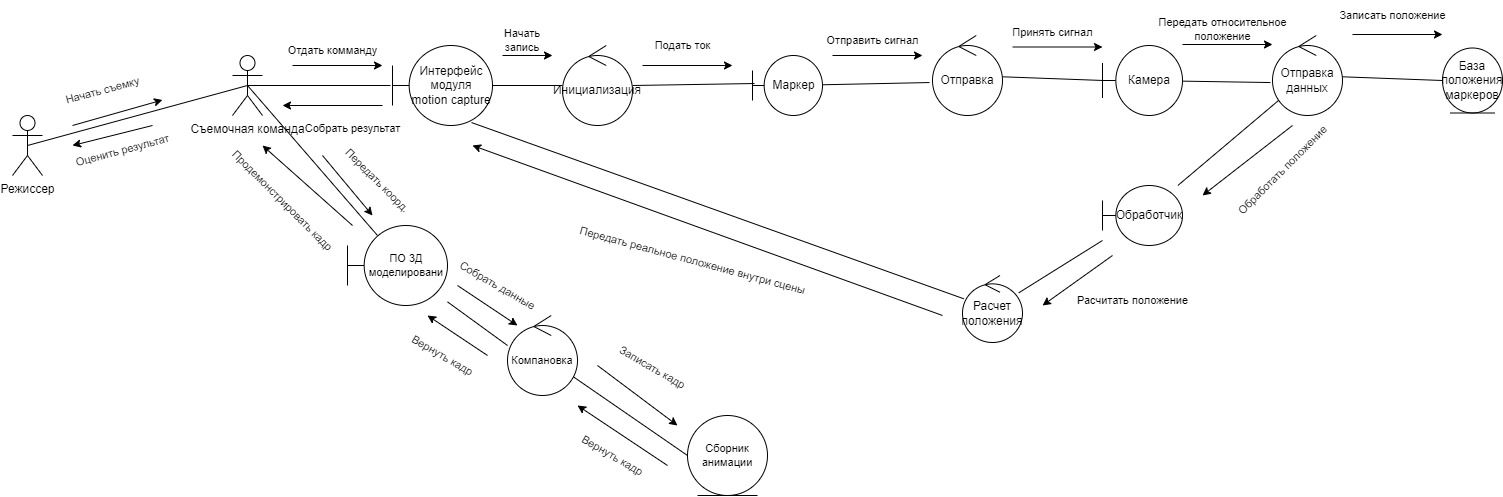

The diagram above was exported from draw.io. Its source (the exported page's mxGraphModel, read from the mxfile embedded in the PNG):
<mxGraphModel dx="3580" dy="2093" grid="1" gridSize="10" guides="1" tooltips="1" connect="1" arrows="1" fold="1" page="1" pageScale="1" pageWidth="850" pageHeight="1100" background="#ffffff" math="0" shadow="0">
  <root>
    <mxCell id="0" />
    <mxCell id="1" parent="0" />
    <mxCell id="ioa_bopTfiz_Qe8nzrf--12" style="rounded=0;orthogonalLoop=1;jettySize=auto;html=1;exitX=0.5;exitY=0.5;exitDx=0;exitDy=0;exitPerimeter=0;entryX=0.5;entryY=0.5;entryDx=0;entryDy=0;entryPerimeter=0;endArrow=none;endFill=0;" edge="1" parent="1" source="ioa_bopTfiz_Qe8nzrf--1" target="ioa_bopTfiz_Qe8nzrf--2">
      <mxGeometry relative="1" as="geometry" />
    </mxCell>
    <mxCell id="ioa_bopTfiz_Qe8nzrf--1" value="Режиссер" style="shape=umlActor;verticalLabelPosition=bottom;verticalAlign=top;html=1;outlineConnect=0;" vertex="1" parent="1">
      <mxGeometry x="140" y="390" width="30" height="60" as="geometry" />
    </mxCell>
    <mxCell id="ioa_bopTfiz_Qe8nzrf--13" style="edgeStyle=none;shape=connector;rounded=0;orthogonalLoop=1;jettySize=auto;html=1;exitX=0.5;exitY=0.5;exitDx=0;exitDy=0;exitPerimeter=0;entryX=-0.02;entryY=0.5;entryDx=0;entryDy=0;entryPerimeter=0;labelBackgroundColor=default;strokeColor=default;fontFamily=Helvetica;fontSize=11;fontColor=default;endArrow=none;endFill=0;" edge="1" parent="1" source="ioa_bopTfiz_Qe8nzrf--2" target="ioa_bopTfiz_Qe8nzrf--3">
      <mxGeometry relative="1" as="geometry" />
    </mxCell>
    <mxCell id="ioa_bopTfiz_Qe8nzrf--58" style="edgeStyle=none;shape=connector;rounded=0;orthogonalLoop=1;jettySize=auto;html=1;exitX=0.5;exitY=0.5;exitDx=0;exitDy=0;exitPerimeter=0;entryX=0.3;entryY=0.125;entryDx=0;entryDy=0;entryPerimeter=0;labelBackgroundColor=default;strokeColor=default;fontFamily=Helvetica;fontSize=11;fontColor=default;endArrow=none;endFill=0;" edge="1" parent="1" source="ioa_bopTfiz_Qe8nzrf--2" target="ioa_bopTfiz_Qe8nzrf--55">
      <mxGeometry relative="1" as="geometry" />
    </mxCell>
    <mxCell id="ioa_bopTfiz_Qe8nzrf--2" value="Съемочная команда" style="shape=umlActor;verticalLabelPosition=bottom;verticalAlign=top;html=1;outlineConnect=0;" vertex="1" parent="1">
      <mxGeometry x="360" y="330" width="30" height="60" as="geometry" />
    </mxCell>
    <mxCell id="ioa_bopTfiz_Qe8nzrf--14" value="" style="edgeStyle=none;shape=connector;rounded=0;orthogonalLoop=1;jettySize=auto;html=1;labelBackgroundColor=default;strokeColor=default;fontFamily=Helvetica;fontSize=11;fontColor=default;endArrow=none;endFill=0;" edge="1" parent="1" source="ioa_bopTfiz_Qe8nzrf--3" target="ioa_bopTfiz_Qe8nzrf--6">
      <mxGeometry relative="1" as="geometry" />
    </mxCell>
    <mxCell id="ioa_bopTfiz_Qe8nzrf--3" value="Интерфейс модуля motion capture" style="shape=umlBoundary;whiteSpace=wrap;html=1;" vertex="1" parent="1">
      <mxGeometry x="520" y="320" width="100" height="80" as="geometry" />
    </mxCell>
    <mxCell id="ioa_bopTfiz_Qe8nzrf--16" style="edgeStyle=none;shape=connector;rounded=0;orthogonalLoop=1;jettySize=auto;html=1;entryX=-0.043;entryY=0.588;entryDx=0;entryDy=0;entryPerimeter=0;labelBackgroundColor=default;strokeColor=default;fontFamily=Helvetica;fontSize=11;fontColor=default;endArrow=none;endFill=0;" edge="1" parent="1" source="ioa_bopTfiz_Qe8nzrf--4" target="ioa_bopTfiz_Qe8nzrf--7">
      <mxGeometry relative="1" as="geometry" />
    </mxCell>
    <mxCell id="ioa_bopTfiz_Qe8nzrf--4" value="Маркер" style="shape=umlBoundary;whiteSpace=wrap;html=1;" vertex="1" parent="1">
      <mxGeometry x="880" y="330" width="70" height="60" as="geometry" />
    </mxCell>
    <mxCell id="ioa_bopTfiz_Qe8nzrf--18" style="edgeStyle=none;shape=connector;rounded=0;orthogonalLoop=1;jettySize=auto;html=1;entryX=-0.029;entryY=0.588;entryDx=0;entryDy=0;entryPerimeter=0;labelBackgroundColor=default;strokeColor=default;fontFamily=Helvetica;fontSize=11;fontColor=default;endArrow=none;endFill=0;" edge="1" parent="1" source="ioa_bopTfiz_Qe8nzrf--5" target="ioa_bopTfiz_Qe8nzrf--8">
      <mxGeometry relative="1" as="geometry" />
    </mxCell>
    <mxCell id="ioa_bopTfiz_Qe8nzrf--5" value="Камера" style="shape=umlBoundary;whiteSpace=wrap;html=1;" vertex="1" parent="1">
      <mxGeometry x="1230" y="320" width="80" height="70" as="geometry" />
    </mxCell>
    <mxCell id="ioa_bopTfiz_Qe8nzrf--15" style="edgeStyle=none;shape=connector;rounded=0;orthogonalLoop=1;jettySize=auto;html=1;entryX=0.029;entryY=0.467;entryDx=0;entryDy=0;entryPerimeter=0;labelBackgroundColor=default;strokeColor=default;fontFamily=Helvetica;fontSize=11;fontColor=default;endArrow=none;endFill=0;" edge="1" parent="1" source="ioa_bopTfiz_Qe8nzrf--6" target="ioa_bopTfiz_Qe8nzrf--4">
      <mxGeometry relative="1" as="geometry" />
    </mxCell>
    <mxCell id="ioa_bopTfiz_Qe8nzrf--6" value="Инициализация" style="ellipse;shape=umlControl;whiteSpace=wrap;html=1;" vertex="1" parent="1">
      <mxGeometry x="690" y="320" width="70" height="80" as="geometry" />
    </mxCell>
    <mxCell id="ioa_bopTfiz_Qe8nzrf--17" style="edgeStyle=none;shape=connector;rounded=0;orthogonalLoop=1;jettySize=auto;html=1;entryX=0.013;entryY=0.5;entryDx=0;entryDy=0;entryPerimeter=0;labelBackgroundColor=default;strokeColor=default;fontFamily=Helvetica;fontSize=11;fontColor=default;endArrow=none;endFill=0;" edge="1" parent="1" source="ioa_bopTfiz_Qe8nzrf--7" target="ioa_bopTfiz_Qe8nzrf--5">
      <mxGeometry relative="1" as="geometry" />
    </mxCell>
    <mxCell id="ioa_bopTfiz_Qe8nzrf--7" value="Отправка" style="ellipse;shape=umlControl;whiteSpace=wrap;html=1;" vertex="1" parent="1">
      <mxGeometry x="1060" y="310" width="70" height="80" as="geometry" />
    </mxCell>
    <mxCell id="ioa_bopTfiz_Qe8nzrf--19" style="edgeStyle=none;shape=connector;rounded=0;orthogonalLoop=1;jettySize=auto;html=1;entryX=0;entryY=0.5;entryDx=0;entryDy=0;labelBackgroundColor=default;strokeColor=default;fontFamily=Helvetica;fontSize=11;fontColor=default;endArrow=none;endFill=0;" edge="1" parent="1" source="ioa_bopTfiz_Qe8nzrf--8" target="ioa_bopTfiz_Qe8nzrf--9">
      <mxGeometry relative="1" as="geometry" />
    </mxCell>
    <mxCell id="ioa_bopTfiz_Qe8nzrf--20" style="edgeStyle=none;shape=connector;rounded=0;orthogonalLoop=1;jettySize=auto;html=1;labelBackgroundColor=default;strokeColor=default;fontFamily=Helvetica;fontSize=11;fontColor=default;endArrow=none;endFill=0;" edge="1" parent="1" source="ioa_bopTfiz_Qe8nzrf--8" target="ioa_bopTfiz_Qe8nzrf--10">
      <mxGeometry relative="1" as="geometry" />
    </mxCell>
    <mxCell id="ioa_bopTfiz_Qe8nzrf--8" value="Отправка данных" style="ellipse;shape=umlControl;whiteSpace=wrap;html=1;" vertex="1" parent="1">
      <mxGeometry x="1400" y="310" width="70" height="80" as="geometry" />
    </mxCell>
    <mxCell id="ioa_bopTfiz_Qe8nzrf--9" value="База положения маркеров" style="ellipse;shape=umlEntity;whiteSpace=wrap;html=1;" vertex="1" parent="1">
      <mxGeometry x="1570" y="322.5" width="60" height="65" as="geometry" />
    </mxCell>
    <mxCell id="ioa_bopTfiz_Qe8nzrf--21" style="edgeStyle=none;shape=connector;rounded=0;orthogonalLoop=1;jettySize=auto;html=1;labelBackgroundColor=default;strokeColor=default;fontFamily=Helvetica;fontSize=11;fontColor=default;endArrow=none;endFill=0;" edge="1" parent="1" source="ioa_bopTfiz_Qe8nzrf--10" target="ioa_bopTfiz_Qe8nzrf--11">
      <mxGeometry relative="1" as="geometry" />
    </mxCell>
    <mxCell id="ioa_bopTfiz_Qe8nzrf--10" value="Обработчик" style="shape=umlBoundary;whiteSpace=wrap;html=1;" vertex="1" parent="1">
      <mxGeometry x="1230" y="460" width="80" height="60" as="geometry" />
    </mxCell>
    <mxCell id="ioa_bopTfiz_Qe8nzrf--22" style="edgeStyle=none;shape=connector;rounded=0;orthogonalLoop=1;jettySize=auto;html=1;entryX=0.79;entryY=0.963;entryDx=0;entryDy=0;entryPerimeter=0;labelBackgroundColor=default;strokeColor=default;fontFamily=Helvetica;fontSize=11;fontColor=default;endArrow=none;endFill=0;" edge="1" parent="1" source="ioa_bopTfiz_Qe8nzrf--11" target="ioa_bopTfiz_Qe8nzrf--3">
      <mxGeometry relative="1" as="geometry" />
    </mxCell>
    <mxCell id="ioa_bopTfiz_Qe8nzrf--11" value="Расчет положения" style="ellipse;shape=umlControl;whiteSpace=wrap;html=1;" vertex="1" parent="1">
      <mxGeometry x="1090" y="550" width="60" height="67" as="geometry" />
    </mxCell>
    <mxCell id="ioa_bopTfiz_Qe8nzrf--23" value="" style="endArrow=classic;html=1;rounded=0;labelBackgroundColor=default;strokeColor=default;fontFamily=Helvetica;fontSize=11;fontColor=default;shape=connector;" edge="1" parent="1">
      <mxGeometry width="50" height="50" relative="1" as="geometry">
        <mxPoint x="630" y="330" as="sourcePoint" />
        <mxPoint x="680" y="330" as="targetPoint" />
      </mxGeometry>
    </mxCell>
    <mxCell id="ioa_bopTfiz_Qe8nzrf--24" value="Начать запись" style="text;html=1;strokeColor=none;fillColor=none;align=center;verticalAlign=middle;whiteSpace=wrap;rounded=0;fontSize=11;fontFamily=Helvetica;fontColor=default;" vertex="1" parent="1">
      <mxGeometry x="620" y="300" width="60" height="30" as="geometry" />
    </mxCell>
    <mxCell id="ioa_bopTfiz_Qe8nzrf--26" value="" style="endArrow=classic;html=1;rounded=0;labelBackgroundColor=default;strokeColor=default;fontFamily=Helvetica;fontSize=11;fontColor=default;shape=connector;" edge="1" parent="1">
      <mxGeometry width="50" height="50" relative="1" as="geometry">
        <mxPoint x="770" y="340" as="sourcePoint" />
        <mxPoint x="860" y="340" as="targetPoint" />
      </mxGeometry>
    </mxCell>
    <mxCell id="ioa_bopTfiz_Qe8nzrf--28" value="Подать ток" style="text;html=1;align=center;verticalAlign=middle;resizable=0;points=[];autosize=1;strokeColor=none;fillColor=none;fontSize=11;fontFamily=Helvetica;fontColor=default;" vertex="1" parent="1">
      <mxGeometry x="770" y="305" width="80" height="30" as="geometry" />
    </mxCell>
    <mxCell id="ioa_bopTfiz_Qe8nzrf--29" value="" style="endArrow=classic;html=1;rounded=0;labelBackgroundColor=default;strokeColor=default;fontFamily=Helvetica;fontSize=11;fontColor=default;shape=connector;" edge="1" parent="1">
      <mxGeometry width="50" height="50" relative="1" as="geometry">
        <mxPoint x="960" y="330" as="sourcePoint" />
        <mxPoint x="1050" y="330" as="targetPoint" />
      </mxGeometry>
    </mxCell>
    <mxCell id="ioa_bopTfiz_Qe8nzrf--30" value="Отправить сигнал" style="text;html=1;align=center;verticalAlign=middle;resizable=0;points=[];autosize=1;strokeColor=none;fillColor=none;fontSize=11;fontFamily=Helvetica;fontColor=default;" vertex="1" parent="1">
      <mxGeometry x="940" y="300" width="120" height="30" as="geometry" />
    </mxCell>
    <mxCell id="ioa_bopTfiz_Qe8nzrf--31" value="" style="endArrow=classic;html=1;rounded=0;labelBackgroundColor=default;strokeColor=default;fontFamily=Helvetica;fontSize=11;fontColor=default;shape=connector;" edge="1" parent="1">
      <mxGeometry width="50" height="50" relative="1" as="geometry">
        <mxPoint x="1140" y="321.5" as="sourcePoint" />
        <mxPoint x="1230" y="321.5" as="targetPoint" />
      </mxGeometry>
    </mxCell>
    <mxCell id="ioa_bopTfiz_Qe8nzrf--32" value="Принять сигнал" style="text;html=1;align=center;verticalAlign=middle;resizable=0;points=[];autosize=1;strokeColor=none;fillColor=none;fontSize=11;fontFamily=Helvetica;fontColor=default;" vertex="1" parent="1">
      <mxGeometry x="1130" y="291.5" width="100" height="30" as="geometry" />
    </mxCell>
    <mxCell id="ioa_bopTfiz_Qe8nzrf--33" value="" style="endArrow=classic;html=1;rounded=0;labelBackgroundColor=default;strokeColor=default;fontFamily=Helvetica;fontSize=11;fontColor=default;shape=connector;" edge="1" parent="1">
      <mxGeometry width="50" height="50" relative="1" as="geometry">
        <mxPoint x="1310" y="319" as="sourcePoint" />
        <mxPoint x="1400" y="319" as="targetPoint" />
      </mxGeometry>
    </mxCell>
    <mxCell id="ioa_bopTfiz_Qe8nzrf--34" value="Передать относительное&lt;br&gt;положение" style="text;html=1;align=center;verticalAlign=middle;resizable=0;points=[];autosize=1;strokeColor=none;fillColor=none;fontSize=11;fontFamily=Helvetica;fontColor=default;" vertex="1" parent="1">
      <mxGeometry x="1275" y="284" width="150" height="40" as="geometry" />
    </mxCell>
    <mxCell id="ioa_bopTfiz_Qe8nzrf--35" value="" style="endArrow=classic;html=1;rounded=0;labelBackgroundColor=default;strokeColor=default;fontFamily=Helvetica;fontSize=11;fontColor=default;shape=connector;" edge="1" parent="1">
      <mxGeometry width="50" height="50" relative="1" as="geometry">
        <mxPoint x="1480" y="309" as="sourcePoint" />
        <mxPoint x="1570" y="309" as="targetPoint" />
      </mxGeometry>
    </mxCell>
    <mxCell id="ioa_bopTfiz_Qe8nzrf--36" value="Записать положение" style="text;html=1;align=center;verticalAlign=middle;resizable=0;points=[];autosize=1;strokeColor=none;fillColor=none;fontSize=11;fontFamily=Helvetica;fontColor=default;" vertex="1" parent="1">
      <mxGeometry x="1455" y="275" width="130" height="30" as="geometry" />
    </mxCell>
    <mxCell id="ioa_bopTfiz_Qe8nzrf--37" value="" style="endArrow=classic;html=1;rounded=0;labelBackgroundColor=default;strokeColor=default;fontFamily=Helvetica;fontSize=11;fontColor=default;shape=connector;" edge="1" parent="1">
      <mxGeometry width="50" height="50" relative="1" as="geometry">
        <mxPoint x="1420" y="400" as="sourcePoint" />
        <mxPoint x="1330" y="470" as="targetPoint" />
      </mxGeometry>
    </mxCell>
    <mxCell id="ioa_bopTfiz_Qe8nzrf--38" value="Обработать положение" style="text;html=1;align=center;verticalAlign=middle;resizable=0;points=[];autosize=1;strokeColor=none;fillColor=none;fontSize=11;fontFamily=Helvetica;fontColor=default;rotation=-45;" vertex="1" parent="1">
      <mxGeometry x="1340" y="430" width="140" height="30" as="geometry" />
    </mxCell>
    <mxCell id="ioa_bopTfiz_Qe8nzrf--41" value="" style="endArrow=classic;html=1;rounded=0;labelBackgroundColor=default;strokeColor=default;fontFamily=Helvetica;fontSize=11;fontColor=default;shape=connector;" edge="1" parent="1">
      <mxGeometry width="50" height="50" relative="1" as="geometry">
        <mxPoint x="1240" y="530" as="sourcePoint" />
        <mxPoint x="1170" y="580" as="targetPoint" />
      </mxGeometry>
    </mxCell>
    <mxCell id="ioa_bopTfiz_Qe8nzrf--42" value="Расчитать положение" style="text;html=1;align=center;verticalAlign=middle;resizable=0;points=[];autosize=1;strokeColor=none;fillColor=none;fontSize=11;fontFamily=Helvetica;fontColor=default;" vertex="1" parent="1">
      <mxGeometry x="1195" y="560" width="130" height="30" as="geometry" />
    </mxCell>
    <mxCell id="ioa_bopTfiz_Qe8nzrf--43" value="" style="endArrow=classic;html=1;rounded=0;labelBackgroundColor=default;strokeColor=default;fontFamily=Helvetica;fontSize=11;fontColor=default;shape=connector;" edge="1" parent="1">
      <mxGeometry width="50" height="50" relative="1" as="geometry">
        <mxPoint x="1070" y="590" as="sourcePoint" />
        <mxPoint x="600" y="420" as="targetPoint" />
      </mxGeometry>
    </mxCell>
    <mxCell id="ioa_bopTfiz_Qe8nzrf--44" value="Передать реальное положение внутри сцены" style="text;html=1;align=center;verticalAlign=middle;resizable=0;points=[];autosize=1;strokeColor=none;fillColor=none;fontSize=11;fontFamily=Helvetica;fontColor=default;rotation=15;" vertex="1" parent="1">
      <mxGeometry x="690" y="520" width="260" height="30" as="geometry" />
    </mxCell>
    <mxCell id="ioa_bopTfiz_Qe8nzrf--45" value="" style="endArrow=classic;html=1;rounded=0;labelBackgroundColor=default;strokeColor=default;fontFamily=Helvetica;fontSize=11;fontColor=default;shape=connector;" edge="1" parent="1">
      <mxGeometry width="50" height="50" relative="1" as="geometry">
        <mxPoint x="420" y="340" as="sourcePoint" />
        <mxPoint x="510" y="340" as="targetPoint" />
      </mxGeometry>
    </mxCell>
    <mxCell id="ioa_bopTfiz_Qe8nzrf--46" value="Отдать комманду" style="text;html=1;align=center;verticalAlign=middle;resizable=0;points=[];autosize=1;strokeColor=none;fillColor=none;fontSize=11;fontFamily=Helvetica;fontColor=default;" vertex="1" parent="1">
      <mxGeometry x="405" y="310" width="110" height="30" as="geometry" />
    </mxCell>
    <mxCell id="ioa_bopTfiz_Qe8nzrf--47" value="" style="endArrow=classic;html=1;rounded=0;labelBackgroundColor=default;strokeColor=default;fontFamily=Helvetica;fontSize=11;fontColor=default;shape=connector;" edge="1" parent="1">
      <mxGeometry width="50" height="50" relative="1" as="geometry">
        <mxPoint x="200" y="400" as="sourcePoint" />
        <mxPoint x="290" y="374.5" as="targetPoint" />
      </mxGeometry>
    </mxCell>
    <mxCell id="ioa_bopTfiz_Qe8nzrf--48" value="Начать съемку" style="text;html=1;align=center;verticalAlign=middle;resizable=0;points=[];autosize=1;strokeColor=none;fillColor=none;fontSize=11;fontFamily=Helvetica;fontColor=default;rotation=-15;" vertex="1" parent="1">
      <mxGeometry x="180" y="350" width="100" height="30" as="geometry" />
    </mxCell>
    <mxCell id="ioa_bopTfiz_Qe8nzrf--49" value="" style="endArrow=classic;html=1;rounded=0;labelBackgroundColor=default;strokeColor=default;fontFamily=Helvetica;fontSize=11;fontColor=default;shape=connector;" edge="1" parent="1">
      <mxGeometry width="50" height="50" relative="1" as="geometry">
        <mxPoint x="510" y="380" as="sourcePoint" />
        <mxPoint x="410" y="380" as="targetPoint" />
      </mxGeometry>
    </mxCell>
    <mxCell id="ioa_bopTfiz_Qe8nzrf--50" value="Собрать результат" style="text;html=1;align=center;verticalAlign=middle;resizable=0;points=[];autosize=1;strokeColor=none;fillColor=none;fontSize=11;fontFamily=Helvetica;fontColor=default;" vertex="1" parent="1">
      <mxGeometry x="420" y="387.5" width="120" height="30" as="geometry" />
    </mxCell>
    <mxCell id="ioa_bopTfiz_Qe8nzrf--51" value="" style="endArrow=classic;html=1;rounded=0;labelBackgroundColor=default;strokeColor=default;fontFamily=Helvetica;fontSize=11;fontColor=default;shape=connector;" edge="1" parent="1">
      <mxGeometry width="50" height="50" relative="1" as="geometry">
        <mxPoint x="280" y="400" as="sourcePoint" />
        <mxPoint x="200" y="420" as="targetPoint" />
      </mxGeometry>
    </mxCell>
    <mxCell id="ioa_bopTfiz_Qe8nzrf--52" value="Оценить результат" style="text;html=1;align=center;verticalAlign=middle;resizable=0;points=[];autosize=1;strokeColor=none;fillColor=none;fontSize=11;fontFamily=Helvetica;fontColor=default;rotation=-15;" vertex="1" parent="1">
      <mxGeometry x="190" y="410" width="120" height="30" as="geometry" />
    </mxCell>
    <mxCell id="ioa_bopTfiz_Qe8nzrf--59" style="edgeStyle=none;shape=connector;rounded=0;orthogonalLoop=1;jettySize=auto;html=1;entryX=0;entryY=0.375;entryDx=0;entryDy=0;entryPerimeter=0;labelBackgroundColor=default;strokeColor=default;fontFamily=Helvetica;fontSize=11;fontColor=default;endArrow=none;endFill=0;" edge="1" parent="1" source="ioa_bopTfiz_Qe8nzrf--55" target="ioa_bopTfiz_Qe8nzrf--56">
      <mxGeometry relative="1" as="geometry" />
    </mxCell>
    <mxCell id="ioa_bopTfiz_Qe8nzrf--55" value="ПО 3Д моделировани" style="shape=umlBoundary;whiteSpace=wrap;html=1;fontFamily=Helvetica;fontSize=11;fontColor=default;" vertex="1" parent="1">
      <mxGeometry x="475" y="500" width="100" height="80" as="geometry" />
    </mxCell>
    <mxCell id="ioa_bopTfiz_Qe8nzrf--60" style="edgeStyle=none;shape=connector;rounded=0;orthogonalLoop=1;jettySize=auto;html=1;entryX=0;entryY=0.5;entryDx=0;entryDy=0;labelBackgroundColor=default;strokeColor=default;fontFamily=Helvetica;fontSize=11;fontColor=default;endArrow=none;endFill=0;" edge="1" parent="1" source="ioa_bopTfiz_Qe8nzrf--56" target="ioa_bopTfiz_Qe8nzrf--57">
      <mxGeometry relative="1" as="geometry" />
    </mxCell>
    <mxCell id="ioa_bopTfiz_Qe8nzrf--56" value="Компановка" style="ellipse;shape=umlControl;whiteSpace=wrap;html=1;fontFamily=Helvetica;fontSize=11;fontColor=default;" vertex="1" parent="1">
      <mxGeometry x="635" y="590" width="70" height="80" as="geometry" />
    </mxCell>
    <mxCell id="ioa_bopTfiz_Qe8nzrf--57" value="Сборник анимации" style="ellipse;shape=umlEntity;whiteSpace=wrap;html=1;fontFamily=Helvetica;fontSize=11;fontColor=default;" vertex="1" parent="1">
      <mxGeometry x="815" y="690" width="80" height="80" as="geometry" />
    </mxCell>
    <mxCell id="ioa_bopTfiz_Qe8nzrf--61" value="" style="endArrow=classic;html=1;rounded=0;labelBackgroundColor=default;strokeColor=default;fontFamily=Helvetica;fontSize=11;fontColor=default;shape=connector;" edge="1" parent="1">
      <mxGeometry width="50" height="50" relative="1" as="geometry">
        <mxPoint x="725" y="640" as="sourcePoint" />
        <mxPoint x="805" y="700" as="targetPoint" />
      </mxGeometry>
    </mxCell>
    <mxCell id="ioa_bopTfiz_Qe8nzrf--62" value="" style="endArrow=classic;html=1;rounded=0;labelBackgroundColor=default;strokeColor=default;fontFamily=Helvetica;fontSize=11;fontColor=default;shape=connector;" edge="1" parent="1">
      <mxGeometry width="50" height="50" relative="1" as="geometry">
        <mxPoint x="585" y="560" as="sourcePoint" />
        <mxPoint x="645" y="600" as="targetPoint" />
      </mxGeometry>
    </mxCell>
    <mxCell id="ioa_bopTfiz_Qe8nzrf--63" value="" style="endArrow=classic;html=1;rounded=0;labelBackgroundColor=default;strokeColor=default;fontFamily=Helvetica;fontSize=11;fontColor=default;shape=connector;" edge="1" parent="1">
      <mxGeometry width="50" height="50" relative="1" as="geometry">
        <mxPoint x="450" y="430" as="sourcePoint" />
        <mxPoint x="500" y="490" as="targetPoint" />
      </mxGeometry>
    </mxCell>
    <mxCell id="ioa_bopTfiz_Qe8nzrf--64" value="" style="endArrow=classic;html=1;rounded=0;labelBackgroundColor=default;strokeColor=default;fontFamily=Helvetica;fontSize=11;fontColor=default;shape=connector;" edge="1" parent="1">
      <mxGeometry width="50" height="50" relative="1" as="geometry">
        <mxPoint x="795" y="740" as="sourcePoint" />
        <mxPoint x="705" y="680" as="targetPoint" />
      </mxGeometry>
    </mxCell>
    <mxCell id="ioa_bopTfiz_Qe8nzrf--65" value="" style="endArrow=classic;html=1;rounded=0;labelBackgroundColor=default;strokeColor=default;fontFamily=Helvetica;fontSize=11;fontColor=default;shape=connector;" edge="1" parent="1">
      <mxGeometry width="50" height="50" relative="1" as="geometry">
        <mxPoint x="615" y="630" as="sourcePoint" />
        <mxPoint x="555" y="590" as="targetPoint" />
      </mxGeometry>
    </mxCell>
    <mxCell id="ioa_bopTfiz_Qe8nzrf--66" value="" style="endArrow=classic;html=1;rounded=0;labelBackgroundColor=default;strokeColor=default;fontFamily=Helvetica;fontSize=11;fontColor=default;shape=connector;" edge="1" parent="1" source="ioa_bopTfiz_Qe8nzrf--55">
      <mxGeometry width="50" height="50" relative="1" as="geometry">
        <mxPoint x="420" y="450" as="sourcePoint" />
        <mxPoint x="390" y="420" as="targetPoint" />
      </mxGeometry>
    </mxCell>
    <mxCell id="ioa_bopTfiz_Qe8nzrf--67" value="Передать коорд." style="text;html=1;align=center;verticalAlign=middle;resizable=0;points=[];autosize=1;strokeColor=none;fillColor=none;fontSize=11;fontFamily=Helvetica;fontColor=default;rotation=45;" vertex="1" parent="1">
      <mxGeometry x="450" y="440" width="110" height="30" as="geometry" />
    </mxCell>
    <mxCell id="ioa_bopTfiz_Qe8nzrf--68" value="Собрать данные" style="text;html=1;align=center;verticalAlign=middle;resizable=0;points=[];autosize=1;strokeColor=none;fillColor=none;fontSize=11;fontFamily=Helvetica;fontColor=default;rotation=30;" vertex="1" parent="1">
      <mxGeometry x="570" y="545" width="110" height="30" as="geometry" />
    </mxCell>
    <mxCell id="ioa_bopTfiz_Qe8nzrf--69" value="Записать кадр" style="text;html=1;align=center;verticalAlign=middle;resizable=0;points=[];autosize=1;strokeColor=none;fillColor=none;fontSize=11;fontFamily=Helvetica;fontColor=default;rotation=30;" vertex="1" parent="1">
      <mxGeometry x="730" y="627" width="100" height="30" as="geometry" />
    </mxCell>
    <mxCell id="ioa_bopTfiz_Qe8nzrf--70" value="Вернуть кадр" style="text;html=1;align=center;verticalAlign=middle;resizable=0;points=[];autosize=1;strokeColor=none;fillColor=none;fontSize=11;fontFamily=Helvetica;fontColor=default;rotation=30;" vertex="1" parent="1">
      <mxGeometry x="695" y="715" width="90" height="30" as="geometry" />
    </mxCell>
    <mxCell id="ioa_bopTfiz_Qe8nzrf--71" value="Вернуть кадр" style="text;html=1;align=center;verticalAlign=middle;resizable=0;points=[];autosize=1;strokeColor=none;fillColor=none;fontSize=11;fontFamily=Helvetica;fontColor=default;rotation=30;" vertex="1" parent="1">
      <mxGeometry x="525" y="615" width="90" height="30" as="geometry" />
    </mxCell>
    <mxCell id="ioa_bopTfiz_Qe8nzrf--72" value="Продемонстрировать кадр" style="text;html=1;align=center;verticalAlign=middle;resizable=0;points=[];autosize=1;strokeColor=none;fillColor=none;fontSize=11;fontFamily=Helvetica;fontColor=default;rotation=45;" vertex="1" parent="1">
      <mxGeometry x="330" y="460" width="160" height="30" as="geometry" />
    </mxCell>
  </root>
</mxGraphModel>